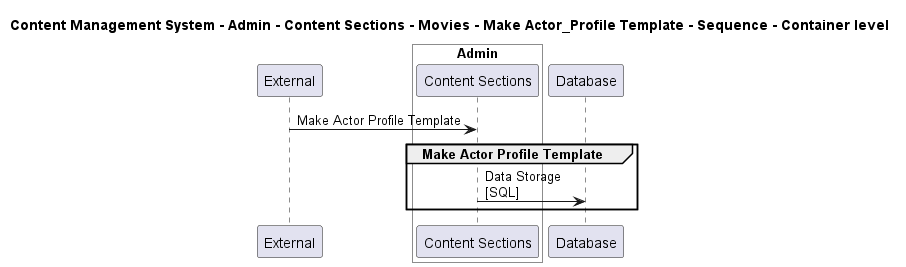

The diagram above was rendered by PlantUML. Its source (embedded in the PNG):
@startuml

title Content Management System - Admin - Content Sections - Movies - Make Actor_Profile Template - Sequence - Container level

participant "External" as C4InterFlow.SoftwareSystems.ExternalSystem

box "Admin" #White
    participant "Content Sections" as ContentManagementSystem.SoftwareSystems.Admin.Containers.ContentSections
end box

participant "Database" as ContentManagementSystem.SoftwareSystems.Database

C4InterFlow.SoftwareSystems.ExternalSystem -> ContentManagementSystem.SoftwareSystems.Admin.Containers.ContentSections : Make Actor Profile Template
group Make Actor Profile Template
ContentManagementSystem.SoftwareSystems.Admin.Containers.ContentSections -> ContentManagementSystem.SoftwareSystems.Database : Data Storage\n[SQL]
end


@enduml